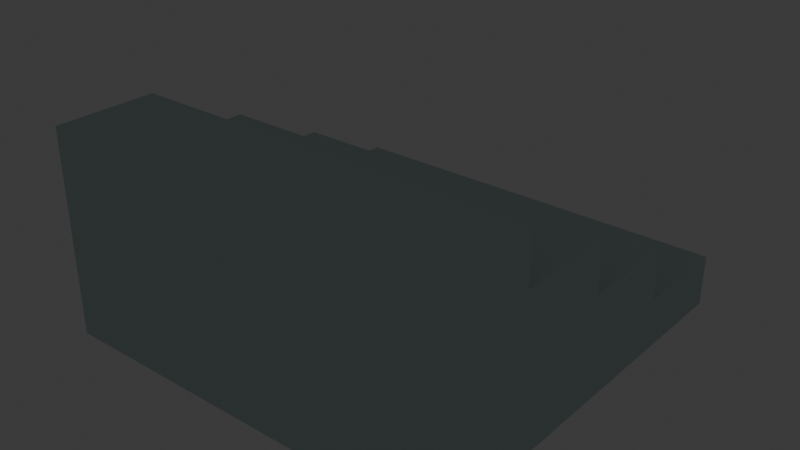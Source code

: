 # Source: source.blend  (saved by Blender 5.2.44; exported with 4.5.12 LTS)
import bpy
from mathutils import Matrix  # noqa: F401  (used for matrix-valued properties, if any)

bpy.ops.wm.read_factory_settings(use_empty=True)
scene = bpy.context.scene
scene.name = 'Scene'

# ---- collections
col_collection = bpy.data.collections.new('Collection'); scene.collection.children.link(col_collection)
col_terrain_grass_flat = bpy.data.collections.new('terrain-grass-flat'); scene.collection.children.link(col_terrain_grass_flat)
col_terrain_grass_block = bpy.data.collections.new('terrain-grass-block'); scene.collection.children.link(col_terrain_grass_block)
col_terrain_grass_edge = bpy.data.collections.new('terrain-grass-edge'); scene.collection.children.link(col_terrain_grass_edge)
col_terrain_grass_outer_corner = bpy.data.collections.new('terrain-grass-outer-corner'); scene.collection.children.link(col_terrain_grass_outer_corner)
col_terrain_grass_inner_corner = bpy.data.collections.new('terrain-grass-inner-corner'); scene.collection.children.link(col_terrain_grass_inner_corner)
col_terrain_grass_slope = bpy.data.collections.new('terrain-grass-slope'); scene.collection.children.link(col_terrain_grass_slope)
col_terrain_grass_stairs = bpy.data.collections.new('terrain-grass-stairs'); scene.collection.children.link(col_terrain_grass_stairs)
col_terrain_grass_pillar = bpy.data.collections.new('terrain-grass-pillar'); scene.collection.children.link(col_terrain_grass_pillar)
col_terrain_soil_flat = bpy.data.collections.new('terrain-soil-flat'); scene.collection.children.link(col_terrain_soil_flat)
col_terrain_soil_block = bpy.data.collections.new('terrain-soil-block'); scene.collection.children.link(col_terrain_soil_block)
col_terrain_soil_edge = bpy.data.collections.new('terrain-soil-edge'); scene.collection.children.link(col_terrain_soil_edge)
col_terrain_soil_outer_corner = bpy.data.collections.new('terrain-soil-outer-corner'); scene.collection.children.link(col_terrain_soil_outer_corner)
col_terrain_soil_inner_corner = bpy.data.collections.new('terrain-soil-inner-corner'); scene.collection.children.link(col_terrain_soil_inner_corner)
col_terrain_soil_slope = bpy.data.collections.new('terrain-soil-slope'); scene.collection.children.link(col_terrain_soil_slope)
col_terrain_soil_stairs = bpy.data.collections.new('terrain-soil-stairs'); scene.collection.children.link(col_terrain_soil_stairs)
col_terrain_soil_pillar = bpy.data.collections.new('terrain-soil-pillar'); scene.collection.children.link(col_terrain_soil_pillar)
col_terrain_sand_flat = bpy.data.collections.new('terrain-sand-flat'); scene.collection.children.link(col_terrain_sand_flat)
col_terrain_sand_block = bpy.data.collections.new('terrain-sand-block'); scene.collection.children.link(col_terrain_sand_block)
col_terrain_sand_edge = bpy.data.collections.new('terrain-sand-edge'); scene.collection.children.link(col_terrain_sand_edge)
col_terrain_sand_outer_corner = bpy.data.collections.new('terrain-sand-outer-corner'); scene.collection.children.link(col_terrain_sand_outer_corner)
col_terrain_sand_inner_corner = bpy.data.collections.new('terrain-sand-inner-corner'); scene.collection.children.link(col_terrain_sand_inner_corner)
col_terrain_sand_slope = bpy.data.collections.new('terrain-sand-slope'); scene.collection.children.link(col_terrain_sand_slope)
col_terrain_sand_stairs = bpy.data.collections.new('terrain-sand-stairs'); scene.collection.children.link(col_terrain_sand_stairs)
col_terrain_sand_pillar = bpy.data.collections.new('terrain-sand-pillar'); scene.collection.children.link(col_terrain_sand_pillar)
col_terrain_rock_flat = bpy.data.collections.new('terrain-rock-flat'); scene.collection.children.link(col_terrain_rock_flat)
col_terrain_rock_block = bpy.data.collections.new('terrain-rock-block'); scene.collection.children.link(col_terrain_rock_block)
col_terrain_rock_edge = bpy.data.collections.new('terrain-rock-edge'); scene.collection.children.link(col_terrain_rock_edge)
col_terrain_rock_outer_corner = bpy.data.collections.new('terrain-rock-outer-corner'); scene.collection.children.link(col_terrain_rock_outer_corner)
col_terrain_rock_inner_corner = bpy.data.collections.new('terrain-rock-inner-corner'); scene.collection.children.link(col_terrain_rock_inner_corner)
col_terrain_rock_slope = bpy.data.collections.new('terrain-rock-slope'); scene.collection.children.link(col_terrain_rock_slope)
col_terrain_rock_stairs = bpy.data.collections.new('terrain-rock-stairs'); scene.collection.children.link(col_terrain_rock_stairs)
col_terrain_rock_pillar = bpy.data.collections.new('terrain-rock-pillar'); scene.collection.children.link(col_terrain_rock_pillar)
col_terrain_snow_flat = bpy.data.collections.new('terrain-snow-flat'); scene.collection.children.link(col_terrain_snow_flat)
col_terrain_snow_block = bpy.data.collections.new('terrain-snow-block'); scene.collection.children.link(col_terrain_snow_block)
col_terrain_snow_edge = bpy.data.collections.new('terrain-snow-edge'); scene.collection.children.link(col_terrain_snow_edge)
col_terrain_snow_outer_corner = bpy.data.collections.new('terrain-snow-outer-corner'); scene.collection.children.link(col_terrain_snow_outer_corner)
col_terrain_snow_inner_corner = bpy.data.collections.new('terrain-snow-inner-corner'); scene.collection.children.link(col_terrain_snow_inner_corner)
col_terrain_snow_slope = bpy.data.collections.new('terrain-snow-slope'); scene.collection.children.link(col_terrain_snow_slope)
col_terrain_snow_stairs = bpy.data.collections.new('terrain-snow-stairs'); scene.collection.children.link(col_terrain_snow_stairs)

# ---- materials (node trees are filled in below, after node groups)
mat_poly_surface = bpy.data.materials.new('poly.surface')
mat_poly_metal = bpy.data.materials.new('poly.metal')
mat_poly_glass = bpy.data.materials.new('poly.glass')
mat_poly_light = bpy.data.materials.new('poly.light')

# ---- material node trees
mat_poly_surface.use_nodes = True; mat_poly_surface.node_tree.nodes.clear()
_N = mat_poly_surface.node_tree.nodes; _L = mat_poly_surface.node_tree.links
n0 = _N.new('ShaderNodeBsdfPrincipled'); n0.name = 'Principled BSDF'; n0.location = (-200, 100)
n0.inputs[2].default_value = 0.8
n0.inputs[10].default_value = 0.005
n1 = _N.new('ShaderNodeOutputMaterial'); n1.name = 'Material Output'; n1.location = (200, 100)
n2 = _N.new('ShaderNodeVertexColor'); n2.name = 'Palette'; n2.location = (0, 0)
n2.layer_name = 'Color'
_L.new(n0.outputs[0], n1.inputs[0])
_L.new(n2.outputs[0], n0.inputs[0])
n1.is_active_output = True
mat_poly_metal.use_nodes = True; mat_poly_metal.node_tree.nodes.clear()
_N = mat_poly_metal.node_tree.nodes; _L = mat_poly_metal.node_tree.links
n0 = _N.new('ShaderNodeBsdfPrincipled'); n0.name = 'Principled BSDF'; n0.location = (-200, 100)
n0.inputs[1].default_value = 0.5
n0.inputs[2].default_value = 0.4
n0.inputs[10].default_value = 0.005
n1 = _N.new('ShaderNodeOutputMaterial'); n1.name = 'Material Output'; n1.location = (200, 100)
n2 = _N.new('ShaderNodeVertexColor'); n2.name = 'Palette'; n2.location = (0, 0)
n2.layer_name = 'Color'
_L.new(n0.outputs[0], n1.inputs[0])
_L.new(n2.outputs[0], n0.inputs[0])
n1.is_active_output = True
mat_poly_glass.use_nodes = True; mat_poly_glass.node_tree.nodes.clear()
_N = mat_poly_glass.node_tree.nodes; _L = mat_poly_glass.node_tree.links
n0 = _N.new('ShaderNodeBsdfPrincipled'); n0.name = 'Principled BSDF'; n0.location = (-200, 100)
n0.inputs[1].default_value = 0.25
n0.inputs[2].default_value = 0.22
n0.inputs[10].default_value = 0.005
n1 = _N.new('ShaderNodeOutputMaterial'); n1.name = 'Material Output'; n1.location = (200, 100)
n2 = _N.new('ShaderNodeVertexColor'); n2.name = 'Palette'; n2.location = (0, 0)
n2.layer_name = 'Color'
_L.new(n0.outputs[0], n1.inputs[0])
_L.new(n2.outputs[0], n0.inputs[0])
n1.is_active_output = True
mat_poly_light.use_nodes = True; mat_poly_light.node_tree.nodes.clear()
_N = mat_poly_light.node_tree.nodes; _L = mat_poly_light.node_tree.links
n0 = _N.new('ShaderNodeBsdfPrincipled'); n0.name = 'Principled BSDF'; n0.location = (-200, 100)
n0.inputs[10].default_value = 0.005
n0.inputs[28].default_value = 1.5
n1 = _N.new('ShaderNodeOutputMaterial'); n1.name = 'Material Output'; n1.location = (200, 100)
n2 = _N.new('ShaderNodeVertexColor'); n2.name = 'Palette'; n2.location = (0, 0)
n2.layer_name = 'Color'
_L.new(n0.outputs[0], n1.inputs[0])
_L.new(n2.outputs[0], n0.inputs[0])
_L.new(n2.outputs[0], n0.inputs[27])
n1.is_active_output = True

# ---- world
world_world = bpy.data.worlds.new('World'); scene.world = world_world
world_world.use_nodes = True; world_world.node_tree.nodes.clear()
_N = world_world.node_tree.nodes; _L = world_world.node_tree.links
n0 = _N.new('ShaderNodeOutputWorld'); n0.name = 'World Output'; n0.location = (200, 100)
n1 = _N.new('ShaderNodeBackground'); n1.name = 'Background'; n1.location = (-200, 100)
n1.inputs[0].default_value = (0.05088, 0.05088, 0.05088, 1.0)
_L.new(n1.outputs[0], n0.inputs[0])
n0.is_active_output = True
world_world.color = (0.05088, 0.05088, 0.05088)
world_world.sun_shadow_jitter_overblur = 0.0

# ---- meshes
me_terrain_snow_stairs__body = bpy.data.meshes.new('terrain-snow-stairs__body')
me_terrain_snow_stairs__body.from_pydata([(-1.0, 1.0, 0.0), (-1.0, 0.5, 0.0), (-1.0, 1.0, 0.25), (-1.0, 0.5, 0.25), (1.0, 1.0, 0.0), (1.0, 0.5, 0.0), (1.0, 1.0, 0.25), (1.0, 0.5, 0.25), (-1.0, 0.5, 0.0), (-1.0, 0.0, 0.0), (-1.0, 0.5, 0.5), (-1.0, 0.0, 0.5), (1.0, 0.5, 0.0), (1.0, 0.0, 0.0), (1.0, 0.5, 0.5), (1.0, 0.0, 0.5), (-1.0, 0.0, 0.0), (-1.0, -0.5, 0.0), (-1.0, 0.0, 0.75), (-1.0, -0.5, 0.75), (1.0, 0.0, 0.0), (1.0, -0.5, 0.0), (1.0, 0.0, 0.75), (1.0, -0.5, 0.75), (-1.0, -0.5, 0.0), (-1.0, -1.0, 0.0), (-1.0, -0.5, 1.0), (-1.0, -1.0, 1.0), (1.0, -0.5, 0.0), (1.0, -1.0, 0.0), (1.0, -0.5, 1.0), (1.0, -1.0, 1.0), (-0.6, -0.2, -0.04), (-0.3879, -0.2, -0.02243), (-0.45, -0.34, -0.02243), (-0.6, -0.398, -0.02243), (-0.75, -0.34, -0.02243), (-0.8121, -0.2, -0.02243), (-0.75, -0.06, -0.02243), (-0.6, -0.00201, -0.02243), (-0.45, -0.06, -0.02243), (-0.3, -0.2, 0.02), (-0.3879, -0.398, 0.02), (-0.6, -0.48, 0.02), (-0.8121, -0.398, 0.02), (-0.9, -0.2, 0.02), (-0.8121, -0.00201, 0.02), (-0.6, 0.08, 0.02), (-0.3879, -0.00201, 0.02), (-0.3879, -0.2, 0.06243), (-0.45, -0.34, 0.06243), (-0.6, -0.398, 0.06243), (-0.75, -0.34, 0.06243), (-0.8121, -0.2, 0.06243), (-0.75, -0.06, 0.06243), (-0.6, -0.00201, 0.06243), (-0.45, -0.06, 0.06243), (-0.6, -0.2, 0.08), (0.0, -0.2, -0.04), (0.2121, -0.2, -0.02243), (0.15, -0.34, -0.02243), (1.299e-17, -0.398, -0.02243), (-0.15, -0.34, -0.02243), (-0.2121, -0.2, -0.02243), (-0.15, -0.06, -0.02243), (-3.897e-17, -0.00201, -0.02243), (0.15, -0.06, -0.02243), (0.3, -0.2, 0.02), (0.2121, -0.398, 0.02), (1.837e-17, -0.48, 0.02), (-0.2121, -0.398, 0.02), (-0.3, -0.2, 0.02), (-0.2121, -0.00201, 0.02), (-5.511e-17, 0.08, 0.02), (0.2121, -0.00201, 0.02), (0.2121, -0.2, 0.06243), (0.15, -0.34, 0.06243), (1.299e-17, -0.398, 0.06243), (-0.15, -0.34, 0.06243), (-0.2121, -0.2, 0.06243), (-0.15, -0.06, 0.06243), (-3.897e-17, -0.00201, 0.06243), (0.15, -0.06, 0.06243), (0.0, -0.2, 0.08), (0.6, -0.2, -0.04), (0.8121, -0.2, -0.02243), (0.75, -0.34, -0.02243), (0.6, -0.398, -0.02243), (0.45, -0.34, -0.02243), (0.3879, -0.2, -0.02243), (0.45, -0.06, -0.02243), (0.6, -0.00201, -0.02243), (0.75, -0.06, -0.02243), (0.9, -0.2, 0.02), (0.8121, -0.398, 0.02), (0.6, -0.48, 0.02), (0.3879, -0.398, 0.02), (0.3, -0.2, 0.02), (0.3879, -0.00201, 0.02), (0.6, 0.08, 0.02), (0.8121, -0.00201, 0.02), (0.8121, -0.2, 0.06243), (0.75, -0.34, 0.06243), (0.6, -0.398, 0.06243), (0.45, -0.34, 0.06243), (0.3879, -0.2, 0.06243), (0.45, -0.06, 0.06243), (0.6, -0.00201, 0.06243), (0.75, -0.06, 0.06243), (0.6, -0.2, 0.08)], [], [(0, 1, 3, 2), (2, 3, 7, 6), (6, 7, 5, 4), (4, 5, 1, 0), (2, 6, 4, 0), (7, 3, 1, 5), (8, 9, 11, 10), (10, 11, 15, 14), (14, 15, 13, 12), (12, 13, 9, 8), (10, 14, 12, 8), (15, 11, 9, 13), (16, 17, 19, 18), (18, 19, 23, 22), (22, 23, 21, 20), (20, 21, 17, 16), (18, 22, 20, 16), (23, 19, 17, 21), (24, 25, 27, 26), (26, 27, 31, 30), (30, 31, 29, 28), (28, 29, 25, 24), (26, 30, 28, 24), (31, 27, 25, 29), (32, 33, 34), (32, 34, 35), (32, 35, 36), (32, 36, 37), (32, 37, 38), (32, 38, 39), (32, 39, 40), (32, 40, 33), (33, 41, 42, 34), (34, 42, 43, 35), (35, 43, 44, 36), (36, 44, 45, 37), (37, 45, 46, 38), (38, 46, 47, 39), (39, 47, 48, 40), (40, 48, 41, 33), (41, 49, 50, 42), (42, 50, 51, 43), (43, 51, 52, 44), (44, 52, 53, 45), (45, 53, 54, 46), (46, 54, 55, 47), (47, 55, 56, 48), (48, 56, 49, 41), (57, 50, 49), (57, 51, 50), (57, 52, 51), (57, 53, 52), (57, 54, 53), (57, 55, 54), (57, 56, 55), (57, 49, 56), (58, 59, 60), (58, 60, 61), (58, 61, 62), (58, 62, 63), (58, 63, 64), (58, 64, 65), (58, 65, 66), (58, 66, 59), (59, 67, 68, 60), (60, 68, 69, 61), (61, 69, 70, 62), (62, 70, 71, 63), (63, 71, 72, 64), (64, 72, 73, 65), (65, 73, 74, 66), (66, 74, 67, 59), (67, 75, 76, 68), (68, 76, 77, 69), (69, 77, 78, 70), (70, 78, 79, 71), (71, 79, 80, 72), (72, 80, 81, 73), (73, 81, 82, 74), (74, 82, 75, 67), (83, 76, 75), (83, 77, 76), (83, 78, 77), (83, 79, 78), (83, 80, 79), (83, 81, 80), (83, 82, 81), (83, 75, 82), (84, 85, 86), (84, 86, 87), (84, 87, 88), (84, 88, 89), (84, 89, 90), (84, 90, 91), (84, 91, 92), (84, 92, 85), (85, 93, 94, 86), (86, 94, 95, 87), (87, 95, 96, 88), (88, 96, 97, 89), (89, 97, 98, 90), (90, 98, 99, 91), (91, 99, 100, 92), (92, 100, 93, 85), (93, 101, 102, 94), (94, 102, 103, 95), (95, 103, 104, 96), (96, 104, 105, 97), (97, 105, 106, 98), (98, 106, 107, 99), (99, 107, 108, 100), (100, 108, 101, 93), (109, 102, 101), (109, 103, 102), (109, 104, 103), (109, 105, 104), (109, 106, 105), (109, 107, 106), (109, 108, 107), (109, 101, 108)])
_ca = me_terrain_snow_stairs__body.color_attributes.new('Color', 'FLOAT_COLOR', 'CORNER')
_ca.data.foreach_set('color', [0.5841, 0.7305, 0.7231, 1.0, 0.5841, 0.7305, 0.7231, 1.0, 0.5841, 0.7305, 0.7231, 1.0, 0.5841, 0.7305, 0.7231, 1.0, 0.5841, 0.7305, 0.7231, 1.0, 0.5841, 0.7305, 0.7231, 1.0, 0.5841, 0.7305, 0.7231, 1.0, 0.5841, 0.7305, 0.7231, 1.0, 0.5841, 0.7305, 0.7231, 1.0, 0.5841, 0.7305, 0.7231, 1.0, 0.5841, 0.7305, 0.7231, 1.0, 0.5841, 0.7305, 0.7231, 1.0, 0.5841, 0.7305, 0.7231, 1.0, 0.5841, 0.7305, 0.7231, 1.0, 0.5841, 0.7305, 0.7231, 1.0, 0.5841, 0.7305, 0.7231, 1.0, 0.5841, 0.7305, 0.7231, 1.0, 0.5841, 0.7305, 0.7231, 1.0, 0.5841, 0.7305, 0.7231, 1.0, 0.5841, 0.7305, 0.7231, 1.0, 0.5841, 0.7305, 0.7231, 1.0, 0.5841, 0.7305, 0.7231, 1.0, 0.5841, 0.7305, 0.7231, 1.0, 0.5841, 0.7305, 0.7231, 1.0, 0.5841, 0.7305, 0.7231, 1.0, 0.5841, 0.7305, 0.7231, 1.0, 0.5841, 0.7305, 0.7231, 1.0, 0.5841, 0.7305, 0.7231, 1.0, 0.5841, 0.7305, 0.7231, 1.0, 0.5841, 0.7305, 0.7231, 1.0, 0.5841, 0.7305, 0.7231, 1.0, 0.5841, 0.7305, 0.7231, 1.0, 0.5841, 0.7305, 0.7231, 1.0, 0.5841, 0.7305, 0.7231, 1.0, 0.5841, 0.7305, 0.7231, 1.0, 0.5841, 0.7305, 0.7231, 1.0, 0.5841, 0.7305, 0.7231, 1.0, 0.5841, 0.7305, 0.7231, 1.0, 0.5841, 0.7305, 0.7231, 1.0, 0.5841, 0.7305, 0.7231, 1.0, 0.5841, 0.7305, 0.7231, 1.0, 0.5841, 0.7305, 0.7231, 1.0, 0.5841, 0.7305, 0.7231, 1.0, 0.5841, 0.7305, 0.7231, 1.0, 0.5841, 0.7305, 0.7231, 1.0, 0.5841, 0.7305, 0.7231, 1.0, 0.5841, 0.7305, 0.7231, 1.0, 0.5841, 0.7305, 0.7231, 1.0, 0.5841, 0.7305, 0.7231, 1.0, 0.5841, 0.7305, 0.7231, 1.0, 0.5841, 0.7305, 0.7231, 1.0, 0.5841, 0.7305, 0.7231, 1.0, 0.5841, 0.7305, 0.7231, 1.0, 0.5841, 0.7305, 0.7231, 1.0, 0.5841, 0.7305, 0.7231, 1.0, 0.5841, 0.7305, 0.7231, 1.0, 0.5841, 0.7305, 0.7231, 1.0, 0.5841, 0.7305, 0.7231, 1.0, 0.5841, 0.7305, 0.7231, 1.0, 0.5841, 0.7305, 0.7231, 1.0, 0.5841, 0.7305, 0.7231, 1.0, 0.5841, 0.7305, 0.7231, 1.0, 0.5841, 0.7305, 0.7231, 1.0, 0.5841, 0.7305, 0.7231, 1.0, 0.5841, 0.7305, 0.7231, 1.0, 0.5841, 0.7305, 0.7231, 1.0, 0.5841, 0.7305, 0.7231, 1.0, 0.5841, 0.7305, 0.7231, 1.0, 0.5841, 0.7305, 0.7231, 1.0, 0.5841, 0.7305, 0.7231, 1.0, 0.5841, 0.7305, 0.7231, 1.0, 0.5841, 0.7305, 0.7231, 1.0, 0.5841, 0.7305, 0.7231, 1.0, 0.5841, 0.7305, 0.7231, 1.0, 0.5841, 0.7305, 0.7231, 1.0, 0.5841, 0.7305, 0.7231, 1.0, 0.5841, 0.7305, 0.7231, 1.0, 0.5841, 0.7305, 0.7231, 1.0, 0.5841, 0.7305, 0.7231, 1.0, 0.5841, 0.7305, 0.7231, 1.0, 0.5841, 0.7305, 0.7231, 1.0, 0.5841, 0.7305, 0.7231, 1.0, 0.5841, 0.7305, 0.7231, 1.0, 0.5841, 0.7305, 0.7231, 1.0, 0.5841, 0.7305, 0.7231, 1.0, 0.5841, 0.7305, 0.7231, 1.0, 0.5841, 0.7305, 0.7231, 1.0, 0.5841, 0.7305, 0.7231, 1.0, 0.5841, 0.7305, 0.7231, 1.0, 0.5841, 0.7305, 0.7231, 1.0, 0.5841, 0.7305, 0.7231, 1.0, 0.5841, 0.7305, 0.7231, 1.0, 0.5841, 0.7305, 0.7231, 1.0, 0.5841, 0.7305, 0.7231, 1.0, 0.5841, 0.7305, 0.7231, 1.0, 0.5841, 0.7305, 0.7231, 1.0, 0.8388, 0.8469, 0.7835, 1.0, 0.8388, 0.8469, 0.7835, 1.0, 0.8388, 0.8469, 0.7835, 1.0, 0.8388, 0.8469, 0.7835, 1.0, 0.8388, 0.8469, 0.7835, 1.0, 0.8388, 0.8469, 0.7835, 1.0, 0.8388, 0.8469, 0.7835, 1.0, 0.8388, 0.8469, 0.7835, 1.0, 0.8388, 0.8469, 0.7835, 1.0, 0.8388, 0.8469, 0.7835, 1.0, 0.8388, 0.8469, 0.7835, 1.0, 0.8388, 0.8469, 0.7835, 1.0, 0.8388, 0.8469, 0.7835, 1.0, 0.8388, 0.8469, 0.7835, 1.0, 0.8388, 0.8469, 0.7835, 1.0, 0.8388, 0.8469, 0.7835, 1.0, 0.8388, 0.8469, 0.7835, 1.0, 0.8388, 0.8469, 0.7835, 1.0, 0.8388, 0.8469, 0.7835, 1.0, 0.8388, 0.8469, 0.7835, 1.0, 0.8388, 0.8469, 0.7835, 1.0, 0.8388, 0.8469, 0.7835, 1.0, 0.8388, 0.8469, 0.7835, 1.0, 0.8388, 0.8469, 0.7835, 1.0, 0.8388, 0.8469, 0.7835, 1.0, 0.8388, 0.8469, 0.7835, 1.0, 0.8388, 0.8469, 0.7835, 1.0, 0.8388, 0.8469, 0.7835, 1.0, 0.8388, 0.8469, 0.7835, 1.0, 0.8388, 0.8469, 0.7835, 1.0, 0.8388, 0.8469, 0.7835, 1.0, 0.8388, 0.8469, 0.7835, 1.0, 0.8388, 0.8469, 0.7835, 1.0, 0.8388, 0.8469, 0.7835, 1.0, 0.8388, 0.8469, 0.7835, 1.0, 0.8388, 0.8469, 0.7835, 1.0, 0.8388, 0.8469, 0.7835, 1.0, 0.8388, 0.8469, 0.7835, 1.0, 0.8388, 0.8469, 0.7835, 1.0, 0.8388, 0.8469, 0.7835, 1.0, 0.8388, 0.8469, 0.7835, 1.0, 0.8388, 0.8469, 0.7835, 1.0, 0.8388, 0.8469, 0.7835, 1.0, 0.8388, 0.8469, 0.7835, 1.0, 0.8388, 0.8469, 0.7835, 1.0, 0.8388, 0.8469, 0.7835, 1.0, 0.8388, 0.8469, 0.7835, 1.0, 0.8388, 0.8469, 0.7835, 1.0, 0.8388, 0.8469, 0.7835, 1.0, 0.8388, 0.8469, 0.7835, 1.0, 0.8388, 0.8469, 0.7835, 1.0, 0.8388, 0.8469, 0.7835, 1.0, 0.8388, 0.8469, 0.7835, 1.0, 0.8388, 0.8469, 0.7835, 1.0, 0.8388, 0.8469, 0.7835, 1.0, 0.8388, 0.8469, 0.7835, 1.0, 0.8388, 0.8469, 0.7835, 1.0, 0.8388, 0.8469, 0.7835, 1.0, 0.8388, 0.8469, 0.7835, 1.0, 0.8388, 0.8469, 0.7835, 1.0, 0.8388, 0.8469, 0.7835, 1.0, 0.8388, 0.8469, 0.7835, 1.0, 0.8388, 0.8469, 0.7835, 1.0, 0.8388, 0.8469, 0.7835, 1.0, 0.8388, 0.8469, 0.7835, 1.0, 0.8388, 0.8469, 0.7835, 1.0, 0.8388, 0.8469, 0.7835, 1.0, 0.8388, 0.8469, 0.7835, 1.0, 0.8388, 0.8469, 0.7835, 1.0, 0.8388, 0.8469, 0.7835, 1.0, 0.8388, 0.8469, 0.7835, 1.0, 0.8388, 0.8469, 0.7835, 1.0, 0.8388, 0.8469, 0.7835, 1.0, 0.8388, 0.8469, 0.7835, 1.0, 0.8388, 0.8469, 0.7835, 1.0, 0.8388, 0.8469, 0.7835, 1.0, 0.8388, 0.8469, 0.7835, 1.0, 0.8388, 0.8469, 0.7835, 1.0, 0.8388, 0.8469, 0.7835, 1.0, 0.8388, 0.8469, 0.7835, 1.0, 0.8388, 0.8469, 0.7835, 1.0, 0.8388, 0.8469, 0.7835, 1.0, 0.8388, 0.8469, 0.7835, 1.0, 0.8388, 0.8469, 0.7835, 1.0, 0.8388, 0.8469, 0.7835, 1.0, 0.8388, 0.8469, 0.7835, 1.0, 0.8388, 0.8469, 0.7835, 1.0, 0.8388, 0.8469, 0.7835, 1.0, 0.8388, 0.8469, 0.7835, 1.0, 0.8388, 0.8469, 0.7835, 1.0, 0.8388, 0.8469, 0.7835, 1.0, 0.8388, 0.8469, 0.7835, 1.0, 0.8388, 0.8469, 0.7835, 1.0, 0.8388, 0.8469, 0.7835, 1.0, 0.8388, 0.8469, 0.7835, 1.0, 0.8388, 0.8469, 0.7835, 1.0, 0.8388, 0.8469, 0.7835, 1.0, 0.8388, 0.8469, 0.7835, 1.0, 0.8388, 0.8469, 0.7835, 1.0, 0.8388, 0.8469, 0.7835, 1.0, 0.8388, 0.8469, 0.7835, 1.0, 0.8388, 0.8469, 0.7835, 1.0, 0.8388, 0.8469, 0.7835, 1.0, 0.8388, 0.8469, 0.7835, 1.0, 0.8388, 0.8469, 0.7835, 1.0, 0.8388, 0.8469, 0.7835, 1.0, 0.8388, 0.8469, 0.7835, 1.0, 0.8388, 0.8469, 0.7835, 1.0, 0.8388, 0.8469, 0.7835, 1.0, 0.8388, 0.8469, 0.7835, 1.0, 0.8388, 0.8469, 0.7835, 1.0, 0.8388, 0.8469, 0.7835, 1.0, 0.8388, 0.8469, 0.7835, 1.0, 0.8388, 0.8469, 0.7835, 1.0, 0.8388, 0.8469, 0.7835, 1.0, 0.8388, 0.8469, 0.7835, 1.0, 0.8388, 0.8469, 0.7835, 1.0, 0.8388, 0.8469, 0.7835, 1.0, 0.8388, 0.8469, 0.7835, 1.0, 0.8388, 0.8469, 0.7835, 1.0, 0.8388, 0.8469, 0.7835, 1.0, 0.8388, 0.8469, 0.7835, 1.0, 0.8388, 0.8469, 0.7835, 1.0, 0.8388, 0.8469, 0.7835, 1.0, 0.8388, 0.8469, 0.7835, 1.0, 0.8388, 0.8469, 0.7835, 1.0, 0.8388, 0.8469, 0.7835, 1.0, 0.8388, 0.8469, 0.7835, 1.0, 0.8388, 0.8469, 0.7835, 1.0, 0.8388, 0.8469, 0.7835, 1.0, 0.8388, 0.8469, 0.7835, 1.0, 0.8388, 0.8469, 0.7835, 1.0, 0.8388, 0.8469, 0.7835, 1.0, 0.8388, 0.8469, 0.7835, 1.0, 0.8388, 0.8469, 0.7835, 1.0, 0.8388, 0.8469, 0.7835, 1.0, 0.8388, 0.8469, 0.7835, 1.0, 0.8388, 0.8469, 0.7835, 1.0, 0.8388, 0.8469, 0.7835, 1.0, 0.8388, 0.8469, 0.7835, 1.0, 0.8388, 0.8469, 0.7835, 1.0, 0.8388, 0.8469, 0.7835, 1.0, 0.8388, 0.8469, 0.7835, 1.0, 0.8388, 0.8469, 0.7835, 1.0, 0.8388, 0.8469, 0.7835, 1.0, 0.8388, 0.8469, 0.7835, 1.0, 0.8388, 0.8469, 0.7835, 1.0, 0.8388, 0.8469, 0.7835, 1.0, 0.8388, 0.8469, 0.7835, 1.0, 0.8388, 0.8469, 0.7835, 1.0, 0.8388, 0.8469, 0.7835, 1.0, 0.8388, 0.8469, 0.7835, 1.0, 0.8388, 0.8469, 0.7835, 1.0, 0.8388, 0.8469, 0.7835, 1.0, 0.8388, 0.8469, 0.7835, 1.0, 0.8388, 0.8469, 0.7835, 1.0, 0.8388, 0.8469, 0.7835, 1.0, 0.8388, 0.8469, 0.7835, 1.0, 0.8388, 0.8469, 0.7835, 1.0, 0.8388, 0.8469, 0.7835, 1.0, 0.8388, 0.8469, 0.7835, 1.0, 0.8388, 0.8469, 0.7835, 1.0, 0.8388, 0.8469, 0.7835, 1.0, 0.8388, 0.8469, 0.7835, 1.0, 0.8388, 0.8469, 0.7835, 1.0, 0.8388, 0.8469, 0.7835, 1.0, 0.8388, 0.8469, 0.7835, 1.0, 0.8388, 0.8469, 0.7835, 1.0, 0.8388, 0.8469, 0.7835, 1.0, 0.8388, 0.8469, 0.7835, 1.0, 0.8388, 0.8469, 0.7835, 1.0, 0.8388, 0.8469, 0.7835, 1.0, 0.8388, 0.8469, 0.7835, 1.0, 0.8388, 0.8469, 0.7835, 1.0, 0.8388, 0.8469, 0.7835, 1.0, 0.8388, 0.8469, 0.7835, 1.0, 0.8388, 0.8469, 0.7835, 1.0, 0.8388, 0.8469, 0.7835, 1.0, 0.8388, 0.8469, 0.7835, 1.0, 0.8388, 0.8469, 0.7835, 1.0, 0.8388, 0.8469, 0.7835, 1.0, 0.8388, 0.8469, 0.7835, 1.0, 0.8388, 0.8469, 0.7835, 1.0, 0.8388, 0.8469, 0.7835, 1.0, 0.8388, 0.8469, 0.7835, 1.0, 0.8388, 0.8469, 0.7835, 1.0, 0.8388, 0.8469, 0.7835, 1.0, 0.8388, 0.8469, 0.7835, 1.0, 0.8388, 0.8469, 0.7835, 1.0, 0.8388, 0.8469, 0.7835, 1.0, 0.8388, 0.8469, 0.7835, 1.0, 0.8388, 0.8469, 0.7835, 1.0, 0.8388, 0.8469, 0.7835, 1.0, 0.8388, 0.8469, 0.7835, 1.0, 0.8388, 0.8469, 0.7835, 1.0, 0.8388, 0.8469, 0.7835, 1.0, 0.8388, 0.8469, 0.7835, 1.0, 0.8388, 0.8469, 0.7835, 1.0, 0.8388, 0.8469, 0.7835, 1.0, 0.8388, 0.8469, 0.7835, 1.0, 0.8388, 0.8469, 0.7835, 1.0, 0.8388, 0.8469, 0.7835, 1.0, 0.8388, 0.8469, 0.7835, 1.0, 0.8388, 0.8469, 0.7835, 1.0, 0.8388, 0.8469, 0.7835, 1.0, 0.8388, 0.8469, 0.7835, 1.0, 0.8388, 0.8469, 0.7835, 1.0, 0.8388, 0.8469, 0.7835, 1.0, 0.8388, 0.8469, 0.7835, 1.0, 0.8388, 0.8469, 0.7835, 1.0, 0.8388, 0.8469, 0.7835, 1.0, 0.8388, 0.8469, 0.7835, 1.0, 0.8388, 0.8469, 0.7835, 1.0, 0.8388, 0.8469, 0.7835, 1.0, 0.8388, 0.8469, 0.7835, 1.0, 0.8388, 0.8469, 0.7835, 1.0, 0.8388, 0.8469, 0.7835, 1.0, 0.8388, 0.8469, 0.7835, 1.0, 0.8388, 0.8469, 0.7835, 1.0, 0.8388, 0.8469, 0.7835, 1.0, 0.8388, 0.8469, 0.7835, 1.0, 0.8388, 0.8469, 0.7835, 1.0, 0.8388, 0.8469, 0.7835, 1.0, 0.8388, 0.8469, 0.7835, 1.0, 0.8388, 0.8469, 0.7835, 1.0, 0.8388, 0.8469, 0.7835, 1.0, 0.8388, 0.8469, 0.7835, 1.0, 0.8388, 0.8469, 0.7835, 1.0, 0.8388, 0.8469, 0.7835, 1.0, 0.8388, 0.8469, 0.7835, 1.0, 0.8388, 0.8469, 0.7835, 1.0, 0.8388, 0.8469, 0.7835, 1.0, 0.8388, 0.8469, 0.7835, 1.0, 0.8388, 0.8469, 0.7835, 1.0, 0.8388, 0.8469, 0.7835, 1.0, 0.8388, 0.8469, 0.7835, 1.0, 0.8388, 0.8469, 0.7835, 1.0, 0.8388, 0.8469, 0.7835, 1.0, 0.8388, 0.8469, 0.7835, 1.0, 0.8388, 0.8469, 0.7835, 1.0, 0.8388, 0.8469, 0.7835, 1.0, 0.8388, 0.8469, 0.7835, 1.0, 0.8388, 0.8469, 0.7835, 1.0, 0.8388, 0.8469, 0.7835, 1.0, 0.8388, 0.8469, 0.7835, 1.0, 0.8388, 0.8469, 0.7835, 1.0, 0.8388, 0.8469, 0.7835, 1.0, 0.8388, 0.8469, 0.7835, 1.0, 0.8388, 0.8469, 0.7835, 1.0, 0.8388, 0.8469, 0.7835, 1.0, 0.8388, 0.8469, 0.7835, 1.0, 0.8388, 0.8469, 0.7835, 1.0, 0.8388, 0.8469, 0.7835, 1.0, 0.8388, 0.8469, 0.7835, 1.0, 0.8388, 0.8469, 0.7835, 1.0, 0.8388, 0.8469, 0.7835, 1.0, 0.8388, 0.8469, 0.7835, 1.0, 0.8388, 0.8469, 0.7835, 1.0, 0.8388, 0.8469, 0.7835, 1.0, 0.8388, 0.8469, 0.7835, 1.0, 0.8388, 0.8469, 0.7835, 1.0, 0.8388, 0.8469, 0.7835, 1.0, 0.8388, 0.8469, 0.7835, 1.0, 0.8388, 0.8469, 0.7835, 1.0, 0.8388, 0.8469, 0.7835, 1.0, 0.8388, 0.8469, 0.7835, 1.0, 0.8388, 0.8469, 0.7835, 1.0, 0.8388, 0.8469, 0.7835, 1.0, 0.8388, 0.8469, 0.7835, 1.0, 0.8388, 0.8469, 0.7835, 1.0, 0.8388, 0.8469, 0.7835, 1.0, 0.8388, 0.8469, 0.7835, 1.0, 0.8388, 0.8469, 0.7835, 1.0, 0.8388, 0.8469, 0.7835, 1.0, 0.8388, 0.8469, 0.7835, 1.0, 0.8388, 0.8469, 0.7835, 1.0, 0.8388, 0.8469, 0.7835, 1.0, 0.8388, 0.8469, 0.7835, 1.0, 0.8388, 0.8469, 0.7835, 1.0, 0.8388, 0.8469, 0.7835, 1.0, 0.8388, 0.8469, 0.7835, 1.0, 0.8388, 0.8469, 0.7835, 1.0, 0.8388, 0.8469, 0.7835, 1.0, 0.8388, 0.8469, 0.7835, 1.0, 0.8388, 0.8469, 0.7835, 1.0, 0.8388, 0.8469, 0.7835, 1.0, 0.8388, 0.8469, 0.7835, 1.0, 0.8388, 0.8469, 0.7835, 1.0, 0.8388, 0.8469, 0.7835, 1.0, 0.8388, 0.8469, 0.7835, 1.0, 0.8388, 0.8469, 0.7835, 1.0, 0.8388, 0.8469, 0.7835, 1.0, 0.8388, 0.8469, 0.7835, 1.0, 0.8388, 0.8469, 0.7835, 1.0, 0.8388, 0.8469, 0.7835, 1.0, 0.8388, 0.8469, 0.7835, 1.0, 0.8388, 0.8469, 0.7835, 1.0, 0.8388, 0.8469, 0.7835, 1.0, 0.8388, 0.8469, 0.7835, 1.0, 0.8388, 0.8469, 0.7835, 1.0, 0.8388, 0.8469, 0.7835, 1.0, 0.8388, 0.8469, 0.7835, 1.0, 0.8388, 0.8469, 0.7835, 1.0, 0.8388, 0.8469, 0.7835, 1.0, 0.8388, 0.8469, 0.7835, 1.0, 0.8388, 0.8469, 0.7835, 1.0, 0.8388, 0.8469, 0.7835, 1.0, 0.8388, 0.8469, 0.7835, 1.0, 0.8388, 0.8469, 0.7835, 1.0, 0.8388, 0.8469, 0.7835, 1.0, 0.8388, 0.8469, 0.7835, 1.0, 0.8388, 0.8469, 0.7835, 1.0, 0.8388, 0.8469, 0.7835, 1.0, 0.8388, 0.8469, 0.7835, 1.0, 0.8388, 0.8469, 0.7835, 1.0, 0.8388, 0.8469, 0.7835, 1.0, 0.8388, 0.8469, 0.7835, 1.0, 0.8388, 0.8469, 0.7835, 1.0, 0.8388, 0.8469, 0.7835, 1.0, 0.8388, 0.8469, 0.7835, 1.0, 0.8388, 0.8469, 0.7835, 1.0, 0.8388, 0.8469, 0.7835, 1.0, 0.8388, 0.8469, 0.7835, 1.0, 0.8388, 0.8469, 0.7835, 1.0, 0.8388, 0.8469, 0.7835, 1.0, 0.8388, 0.8469, 0.7835, 1.0, 0.8388, 0.8469, 0.7835, 1.0, 0.8388, 0.8469, 0.7835, 1.0, 0.8388, 0.8469, 0.7835, 1.0, 0.8388, 0.8469, 0.7835, 1.0, 0.8388, 0.8469, 0.7835, 1.0, 0.8388, 0.8469, 0.7835, 1.0, 0.8388, 0.8469, 0.7835, 1.0, 0.8388, 0.8469, 0.7835, 1.0, 0.8388, 0.8469, 0.7835, 1.0, 0.8388, 0.8469, 0.7835, 1.0])
me_terrain_snow_stairs__body.materials.append(mat_poly_surface)
me_terrain_snow_stairs__body.materials.append(mat_poly_metal)
me_terrain_snow_stairs__body.materials.append(mat_poly_glass)
me_terrain_snow_stairs__body.materials.append(mat_poly_light)
me_terrain_snow_stairs__body.update()

# ---- objects
ob_terrain_snow_stairs = bpy.data.objects.new('terrain-snow-stairs', None)
ob_terrain_snow_stairs__body = bpy.data.objects.new('terrain-snow-stairs__body', me_terrain_snow_stairs__body)

# ---- transforms, parenting, visibility, modifiers, constraints
ob_terrain_snow_stairs.location = (0.0, 0.0, 0.0)
ob_terrain_snow_stairs__body.parent = ob_terrain_snow_stairs
ob_terrain_snow_stairs__body.location = (0.0, 0.0, 0.0)

# ---- collection membership
col_terrain_snow_stairs.objects.link(ob_terrain_snow_stairs)
col_terrain_snow_stairs.objects.link(ob_terrain_snow_stairs__body)

# ---- scene / render settings (as saved in the file)
scene.frame_start = 1; scene.frame_end = 250; scene.frame_set(1)
scene.render.engine = 'BLENDER_EEVEE_NEXT'
scene.render.fps = 30
scene.render.bake_bias = 0.0
scene.render.bake_samples = 0
scene.render.compositor_device = 'GPU'
scene.eevee.use_volume_custom_range = False
scene.eevee.fast_gi_thickness_near = 0.1
scene.eevee.fast_gi_thickness_far = 0.0
scene.eevee.ray_tracing_options.screen_trace_thickness = 0.1
bpy.context.view_layer.update()

# ---- added for rendering (the .blend has no active camera): camera
cam_auto = bpy.data.cameras.new('AutoCamera')
cam_auto.lens = 50.0
cam_auto.sensor_width = 36.0
cam_auto.clip_end = 1000.0
ob_auto_camera = bpy.data.objects.new('AutoCamera', cam_auto)
scene.collection.objects.link(ob_auto_camera)
ob_auto_camera.location = (2.78823, -3.34587, 2.71058)
ob_auto_camera.rotation_euler = (1.09748, -7.21219e-08, 0.694738)
scene.camera = ob_auto_camera
bpy.context.view_layer.update()
